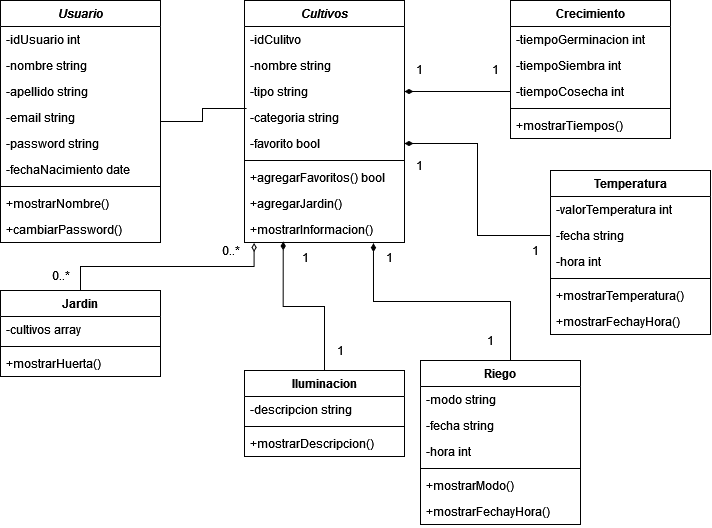

The diagram above was exported from draw.io. Its source (the exported page's mxGraphModel, read from the mxfile embedded in the PNG):
<mxGraphModel dx="718" dy="390" grid="1" gridSize="10" guides="1" tooltips="1" connect="1" arrows="1" fold="1" page="1" pageScale="1" pageWidth="827" pageHeight="1169" math="0" shadow="0">
  <root>
    <mxCell id="WIyWlLk6GJQsqaUBKTNV-0" />
    <mxCell id="WIyWlLk6GJQsqaUBKTNV-1" parent="WIyWlLk6GJQsqaUBKTNV-0" />
    <mxCell id="ZKGHPmZNcVkF3RRdmYr_-13" style="edgeStyle=orthogonalEdgeStyle;rounded=0;orthogonalLoop=1;jettySize=auto;html=1;exitX=1;exitY=0.5;exitDx=0;exitDy=0;entryX=0.013;entryY=0.154;entryDx=0;entryDy=0;entryPerimeter=0;endArrow=none;endFill=0;" edge="1" parent="WIyWlLk6GJQsqaUBKTNV-1" source="zkfFHV4jXpPFQw0GAbJ--0" target="ZKGHPmZNcVkF3RRdmYr_-9">
      <mxGeometry relative="1" as="geometry" />
    </mxCell>
    <mxCell id="zkfFHV4jXpPFQw0GAbJ--0" value="Usuario" style="swimlane;fontStyle=3;align=center;verticalAlign=top;childLayout=stackLayout;horizontal=1;startSize=26;horizontalStack=0;resizeParent=1;resizeLast=0;collapsible=1;marginBottom=0;rounded=0;shadow=0;strokeWidth=1;" parent="WIyWlLk6GJQsqaUBKTNV-1" vertex="1">
      <mxGeometry x="90" y="40" width="160" height="242" as="geometry">
        <mxRectangle x="220" y="120" width="160" height="26" as="alternateBounds" />
      </mxGeometry>
    </mxCell>
    <mxCell id="zkfFHV4jXpPFQw0GAbJ--1" value="-idUsuario int" style="text;align=left;verticalAlign=top;spacingLeft=4;spacingRight=4;overflow=hidden;rotatable=0;points=[[0,0.5],[1,0.5]];portConstraint=eastwest;" parent="zkfFHV4jXpPFQw0GAbJ--0" vertex="1">
      <mxGeometry y="26" width="160" height="26" as="geometry" />
    </mxCell>
    <mxCell id="zkfFHV4jXpPFQw0GAbJ--2" value="-nombre string" style="text;align=left;verticalAlign=top;spacingLeft=4;spacingRight=4;overflow=hidden;rotatable=0;points=[[0,0.5],[1,0.5]];portConstraint=eastwest;rounded=0;shadow=0;html=0;" parent="zkfFHV4jXpPFQw0GAbJ--0" vertex="1">
      <mxGeometry y="52" width="160" height="26" as="geometry" />
    </mxCell>
    <mxCell id="zkfFHV4jXpPFQw0GAbJ--3" value="-apellido string&#10;" style="text;align=left;verticalAlign=top;spacingLeft=4;spacingRight=4;overflow=hidden;rotatable=0;points=[[0,0.5],[1,0.5]];portConstraint=eastwest;rounded=0;shadow=0;html=0;" parent="zkfFHV4jXpPFQw0GAbJ--0" vertex="1">
      <mxGeometry y="78" width="160" height="26" as="geometry" />
    </mxCell>
    <mxCell id="ZKGHPmZNcVkF3RRdmYr_-0" value="-email string" style="text;align=left;verticalAlign=top;spacingLeft=4;spacingRight=4;overflow=hidden;rotatable=0;points=[[0,0.5],[1,0.5]];portConstraint=eastwest;rounded=0;shadow=0;html=0;" vertex="1" parent="zkfFHV4jXpPFQw0GAbJ--0">
      <mxGeometry y="104" width="160" height="26" as="geometry" />
    </mxCell>
    <mxCell id="ZKGHPmZNcVkF3RRdmYr_-1" value="-password string" style="text;align=left;verticalAlign=top;spacingLeft=4;spacingRight=4;overflow=hidden;rotatable=0;points=[[0,0.5],[1,0.5]];portConstraint=eastwest;rounded=0;shadow=0;html=0;" vertex="1" parent="zkfFHV4jXpPFQw0GAbJ--0">
      <mxGeometry y="130" width="160" height="26" as="geometry" />
    </mxCell>
    <mxCell id="ZKGHPmZNcVkF3RRdmYr_-2" value="-fechaNacimiento date" style="text;align=left;verticalAlign=top;spacingLeft=4;spacingRight=4;overflow=hidden;rotatable=0;points=[[0,0.5],[1,0.5]];portConstraint=eastwest;rounded=0;shadow=0;html=0;" vertex="1" parent="zkfFHV4jXpPFQw0GAbJ--0">
      <mxGeometry y="156" width="160" height="26" as="geometry" />
    </mxCell>
    <mxCell id="zkfFHV4jXpPFQw0GAbJ--4" value="" style="line;html=1;strokeWidth=1;align=left;verticalAlign=middle;spacingTop=-1;spacingLeft=3;spacingRight=3;rotatable=0;labelPosition=right;points=[];portConstraint=eastwest;" parent="zkfFHV4jXpPFQw0GAbJ--0" vertex="1">
      <mxGeometry y="182" width="160" height="8" as="geometry" />
    </mxCell>
    <mxCell id="ZKGHPmZNcVkF3RRdmYr_-110" value="+mostrarNombre()" style="text;align=left;verticalAlign=top;spacingLeft=4;spacingRight=4;overflow=hidden;rotatable=0;points=[[0,0.5],[1,0.5]];portConstraint=eastwest;" vertex="1" parent="zkfFHV4jXpPFQw0GAbJ--0">
      <mxGeometry y="190" width="160" height="26" as="geometry" />
    </mxCell>
    <mxCell id="zkfFHV4jXpPFQw0GAbJ--5" value="+cambiarPassword()" style="text;align=left;verticalAlign=top;spacingLeft=4;spacingRight=4;overflow=hidden;rotatable=0;points=[[0,0.5],[1,0.5]];portConstraint=eastwest;" parent="zkfFHV4jXpPFQw0GAbJ--0" vertex="1">
      <mxGeometry y="216" width="160" height="26" as="geometry" />
    </mxCell>
    <mxCell id="ZKGHPmZNcVkF3RRdmYr_-3" value="Cultivos" style="swimlane;fontStyle=3;align=center;verticalAlign=top;childLayout=stackLayout;horizontal=1;startSize=26;horizontalStack=0;resizeParent=1;resizeParentMax=0;resizeLast=0;collapsible=1;marginBottom=0;" vertex="1" parent="WIyWlLk6GJQsqaUBKTNV-1">
      <mxGeometry x="334" y="40" width="160" height="242" as="geometry" />
    </mxCell>
    <mxCell id="ZKGHPmZNcVkF3RRdmYr_-4" value="-idCulitvo" style="text;strokeColor=none;fillColor=none;align=left;verticalAlign=top;spacingLeft=4;spacingRight=4;overflow=hidden;rotatable=0;points=[[0,0.5],[1,0.5]];portConstraint=eastwest;" vertex="1" parent="ZKGHPmZNcVkF3RRdmYr_-3">
      <mxGeometry y="26" width="160" height="26" as="geometry" />
    </mxCell>
    <mxCell id="ZKGHPmZNcVkF3RRdmYr_-7" value="-nombre string" style="text;strokeColor=none;fillColor=none;align=left;verticalAlign=top;spacingLeft=4;spacingRight=4;overflow=hidden;rotatable=0;points=[[0,0.5],[1,0.5]];portConstraint=eastwest;" vertex="1" parent="ZKGHPmZNcVkF3RRdmYr_-3">
      <mxGeometry y="52" width="160" height="26" as="geometry" />
    </mxCell>
    <mxCell id="ZKGHPmZNcVkF3RRdmYr_-8" value="-tipo string" style="text;strokeColor=none;fillColor=none;align=left;verticalAlign=top;spacingLeft=4;spacingRight=4;overflow=hidden;rotatable=0;points=[[0,0.5],[1,0.5]];portConstraint=eastwest;" vertex="1" parent="ZKGHPmZNcVkF3RRdmYr_-3">
      <mxGeometry y="78" width="160" height="26" as="geometry" />
    </mxCell>
    <mxCell id="ZKGHPmZNcVkF3RRdmYr_-9" value="-categoria string" style="text;strokeColor=none;fillColor=none;align=left;verticalAlign=top;spacingLeft=4;spacingRight=4;overflow=hidden;rotatable=0;points=[[0,0.5],[1,0.5]];portConstraint=eastwest;" vertex="1" parent="ZKGHPmZNcVkF3RRdmYr_-3">
      <mxGeometry y="104" width="160" height="26" as="geometry" />
    </mxCell>
    <mxCell id="ZKGHPmZNcVkF3RRdmYr_-10" value="-favorito bool" style="text;strokeColor=none;fillColor=none;align=left;verticalAlign=top;spacingLeft=4;spacingRight=4;overflow=hidden;rotatable=0;points=[[0,0.5],[1,0.5]];portConstraint=eastwest;" vertex="1" parent="ZKGHPmZNcVkF3RRdmYr_-3">
      <mxGeometry y="130" width="160" height="26" as="geometry" />
    </mxCell>
    <mxCell id="ZKGHPmZNcVkF3RRdmYr_-5" value="" style="line;strokeWidth=1;fillColor=none;align=left;verticalAlign=middle;spacingTop=-1;spacingLeft=3;spacingRight=3;rotatable=0;labelPosition=right;points=[];portConstraint=eastwest;strokeColor=inherit;" vertex="1" parent="ZKGHPmZNcVkF3RRdmYr_-3">
      <mxGeometry y="156" width="160" height="8" as="geometry" />
    </mxCell>
    <mxCell id="ZKGHPmZNcVkF3RRdmYr_-6" value="+agregarFavoritos() bool" style="text;strokeColor=none;fillColor=none;align=left;verticalAlign=top;spacingLeft=4;spacingRight=4;overflow=hidden;rotatable=0;points=[[0,0.5],[1,0.5]];portConstraint=eastwest;" vertex="1" parent="ZKGHPmZNcVkF3RRdmYr_-3">
      <mxGeometry y="164" width="160" height="26" as="geometry" />
    </mxCell>
    <mxCell id="ZKGHPmZNcVkF3RRdmYr_-11" value="+agregarJardin()" style="text;strokeColor=none;fillColor=none;align=left;verticalAlign=top;spacingLeft=4;spacingRight=4;overflow=hidden;rotatable=0;points=[[0,0.5],[1,0.5]];portConstraint=eastwest;" vertex="1" parent="ZKGHPmZNcVkF3RRdmYr_-3">
      <mxGeometry y="190" width="160" height="26" as="geometry" />
    </mxCell>
    <mxCell id="ZKGHPmZNcVkF3RRdmYr_-12" value="+mostrarInformacion()" style="text;strokeColor=none;fillColor=none;align=left;verticalAlign=top;spacingLeft=4;spacingRight=4;overflow=hidden;rotatable=0;points=[[0,0.5],[1,0.5]];portConstraint=eastwest;" vertex="1" parent="ZKGHPmZNcVkF3RRdmYr_-3">
      <mxGeometry y="216" width="160" height="26" as="geometry" />
    </mxCell>
    <mxCell id="ZKGHPmZNcVkF3RRdmYr_-14" value="Crecimiento" style="swimlane;fontStyle=1;align=center;verticalAlign=top;childLayout=stackLayout;horizontal=1;startSize=26;horizontalStack=0;resizeParent=1;resizeParentMax=0;resizeLast=0;collapsible=1;marginBottom=0;" vertex="1" parent="WIyWlLk6GJQsqaUBKTNV-1">
      <mxGeometry x="600" y="40" width="160" height="138" as="geometry" />
    </mxCell>
    <mxCell id="ZKGHPmZNcVkF3RRdmYr_-15" value="-tiempoGerminacion int" style="text;strokeColor=none;fillColor=none;align=left;verticalAlign=top;spacingLeft=4;spacingRight=4;overflow=hidden;rotatable=0;points=[[0,0.5],[1,0.5]];portConstraint=eastwest;" vertex="1" parent="ZKGHPmZNcVkF3RRdmYr_-14">
      <mxGeometry y="26" width="160" height="26" as="geometry" />
    </mxCell>
    <mxCell id="ZKGHPmZNcVkF3RRdmYr_-18" value="-tiempoSiembra int" style="text;strokeColor=none;fillColor=none;align=left;verticalAlign=top;spacingLeft=4;spacingRight=4;overflow=hidden;rotatable=0;points=[[0,0.5],[1,0.5]];portConstraint=eastwest;" vertex="1" parent="ZKGHPmZNcVkF3RRdmYr_-14">
      <mxGeometry y="52" width="160" height="26" as="geometry" />
    </mxCell>
    <mxCell id="ZKGHPmZNcVkF3RRdmYr_-19" value="-tiempoCosecha int" style="text;strokeColor=none;fillColor=none;align=left;verticalAlign=top;spacingLeft=4;spacingRight=4;overflow=hidden;rotatable=0;points=[[0,0.5],[1,0.5]];portConstraint=eastwest;" vertex="1" parent="ZKGHPmZNcVkF3RRdmYr_-14">
      <mxGeometry y="78" width="160" height="26" as="geometry" />
    </mxCell>
    <mxCell id="ZKGHPmZNcVkF3RRdmYr_-16" value="" style="line;strokeWidth=1;fillColor=none;align=left;verticalAlign=middle;spacingTop=-1;spacingLeft=3;spacingRight=3;rotatable=0;labelPosition=right;points=[];portConstraint=eastwest;strokeColor=inherit;" vertex="1" parent="ZKGHPmZNcVkF3RRdmYr_-14">
      <mxGeometry y="104" width="160" height="8" as="geometry" />
    </mxCell>
    <mxCell id="ZKGHPmZNcVkF3RRdmYr_-17" value="+mostrarTiempos()" style="text;strokeColor=none;fillColor=none;align=left;verticalAlign=top;spacingLeft=4;spacingRight=4;overflow=hidden;rotatable=0;points=[[0,0.5],[1,0.5]];portConstraint=eastwest;" vertex="1" parent="ZKGHPmZNcVkF3RRdmYr_-14">
      <mxGeometry y="112" width="160" height="26" as="geometry" />
    </mxCell>
    <mxCell id="ZKGHPmZNcVkF3RRdmYr_-69" style="edgeStyle=orthogonalEdgeStyle;rounded=0;orthogonalLoop=1;jettySize=auto;html=1;exitX=0.5;exitY=0;exitDx=0;exitDy=0;entryX=0.806;entryY=1.027;entryDx=0;entryDy=0;entryPerimeter=0;startArrow=none;startFill=0;endArrow=diamondThin;endFill=1;" edge="1" parent="WIyWlLk6GJQsqaUBKTNV-1" target="ZKGHPmZNcVkF3RRdmYr_-12">
      <mxGeometry relative="1" as="geometry">
        <mxPoint x="600" y="400" as="sourcePoint" />
      </mxGeometry>
    </mxCell>
    <mxCell id="ZKGHPmZNcVkF3RRdmYr_-71" style="edgeStyle=orthogonalEdgeStyle;rounded=0;orthogonalLoop=1;jettySize=auto;html=1;exitX=0.5;exitY=0;exitDx=0;exitDy=0;entryX=0.242;entryY=0.962;entryDx=0;entryDy=0;entryPerimeter=0;startArrow=none;startFill=0;endArrow=diamondThin;endFill=1;" edge="1" parent="WIyWlLk6GJQsqaUBKTNV-1" target="ZKGHPmZNcVkF3RRdmYr_-12">
      <mxGeometry relative="1" as="geometry">
        <mxPoint x="414" y="410" as="sourcePoint" />
      </mxGeometry>
    </mxCell>
    <mxCell id="ZKGHPmZNcVkF3RRdmYr_-42" style="edgeStyle=orthogonalEdgeStyle;rounded=0;orthogonalLoop=1;jettySize=auto;html=1;exitX=1;exitY=0.5;exitDx=0;exitDy=0;entryX=0;entryY=0.5;entryDx=0;entryDy=0;startArrow=diamondThin;startFill=1;endArrow=none;endFill=0;" edge="1" parent="WIyWlLk6GJQsqaUBKTNV-1" source="ZKGHPmZNcVkF3RRdmYr_-8" target="ZKGHPmZNcVkF3RRdmYr_-19">
      <mxGeometry relative="1" as="geometry" />
    </mxCell>
    <mxCell id="ZKGHPmZNcVkF3RRdmYr_-93" style="edgeStyle=orthogonalEdgeStyle;rounded=0;orthogonalLoop=1;jettySize=auto;html=1;exitX=0.5;exitY=0;exitDx=0;exitDy=0;entryX=0.06;entryY=1.019;entryDx=0;entryDy=0;entryPerimeter=0;startArrow=none;startFill=0;endArrow=diamondThin;endFill=0;" edge="1" parent="WIyWlLk6GJQsqaUBKTNV-1" source="ZKGHPmZNcVkF3RRdmYr_-72" target="ZKGHPmZNcVkF3RRdmYr_-12">
      <mxGeometry relative="1" as="geometry" />
    </mxCell>
    <mxCell id="ZKGHPmZNcVkF3RRdmYr_-72" value="Jardin" style="swimlane;fontStyle=1;align=center;verticalAlign=top;childLayout=stackLayout;horizontal=1;startSize=26;horizontalStack=0;resizeParent=1;resizeParentMax=0;resizeLast=0;collapsible=1;marginBottom=0;" vertex="1" parent="WIyWlLk6GJQsqaUBKTNV-1">
      <mxGeometry x="90" y="330" width="160" height="86" as="geometry" />
    </mxCell>
    <mxCell id="ZKGHPmZNcVkF3RRdmYr_-73" value="-cultivos array" style="text;strokeColor=none;fillColor=none;align=left;verticalAlign=top;spacingLeft=4;spacingRight=4;overflow=hidden;rotatable=0;points=[[0,0.5],[1,0.5]];portConstraint=eastwest;" vertex="1" parent="ZKGHPmZNcVkF3RRdmYr_-72">
      <mxGeometry y="26" width="160" height="26" as="geometry" />
    </mxCell>
    <mxCell id="ZKGHPmZNcVkF3RRdmYr_-74" value="" style="line;strokeWidth=1;fillColor=none;align=left;verticalAlign=middle;spacingTop=-1;spacingLeft=3;spacingRight=3;rotatable=0;labelPosition=right;points=[];portConstraint=eastwest;strokeColor=inherit;" vertex="1" parent="ZKGHPmZNcVkF3RRdmYr_-72">
      <mxGeometry y="52" width="160" height="8" as="geometry" />
    </mxCell>
    <mxCell id="ZKGHPmZNcVkF3RRdmYr_-97" value="+mostrarHuerta()" style="text;strokeColor=none;fillColor=none;align=left;verticalAlign=top;spacingLeft=4;spacingRight=4;overflow=hidden;rotatable=0;points=[[0,0.5],[1,0.5]];portConstraint=eastwest;" vertex="1" parent="ZKGHPmZNcVkF3RRdmYr_-72">
      <mxGeometry y="60" width="160" height="26" as="geometry" />
    </mxCell>
    <mxCell id="ZKGHPmZNcVkF3RRdmYr_-76" value="Iluminacion" style="swimlane;fontStyle=1;align=center;verticalAlign=top;childLayout=stackLayout;horizontal=1;startSize=26;horizontalStack=0;resizeParent=1;resizeParentMax=0;resizeLast=0;collapsible=1;marginBottom=0;" vertex="1" parent="WIyWlLk6GJQsqaUBKTNV-1">
      <mxGeometry x="334" y="410" width="160" height="86" as="geometry" />
    </mxCell>
    <mxCell id="ZKGHPmZNcVkF3RRdmYr_-77" value="-descripcion string" style="text;strokeColor=none;fillColor=none;align=left;verticalAlign=top;spacingLeft=4;spacingRight=4;overflow=hidden;rotatable=0;points=[[0,0.5],[1,0.5]];portConstraint=eastwest;" vertex="1" parent="ZKGHPmZNcVkF3RRdmYr_-76">
      <mxGeometry y="26" width="160" height="26" as="geometry" />
    </mxCell>
    <mxCell id="ZKGHPmZNcVkF3RRdmYr_-78" value="" style="line;strokeWidth=1;fillColor=none;align=left;verticalAlign=middle;spacingTop=-1;spacingLeft=3;spacingRight=3;rotatable=0;labelPosition=right;points=[];portConstraint=eastwest;strokeColor=inherit;" vertex="1" parent="ZKGHPmZNcVkF3RRdmYr_-76">
      <mxGeometry y="52" width="160" height="8" as="geometry" />
    </mxCell>
    <mxCell id="ZKGHPmZNcVkF3RRdmYr_-79" value="+mostrarDescripcion()" style="text;strokeColor=none;fillColor=none;align=left;verticalAlign=top;spacingLeft=4;spacingRight=4;overflow=hidden;rotatable=0;points=[[0,0.5],[1,0.5]];portConstraint=eastwest;" vertex="1" parent="ZKGHPmZNcVkF3RRdmYr_-76">
      <mxGeometry y="60" width="160" height="26" as="geometry" />
    </mxCell>
    <mxCell id="ZKGHPmZNcVkF3RRdmYr_-80" value="Riego" style="swimlane;fontStyle=1;align=center;verticalAlign=top;childLayout=stackLayout;horizontal=1;startSize=26;horizontalStack=0;resizeParent=1;resizeParentMax=0;resizeLast=0;collapsible=1;marginBottom=0;" vertex="1" parent="WIyWlLk6GJQsqaUBKTNV-1">
      <mxGeometry x="510" y="400" width="160" height="164" as="geometry" />
    </mxCell>
    <mxCell id="ZKGHPmZNcVkF3RRdmYr_-34" value="-modo string" style="text;strokeColor=none;fillColor=none;align=left;verticalAlign=top;spacingLeft=4;spacingRight=4;overflow=hidden;rotatable=0;points=[[0,0.5],[1,0.5]];portConstraint=eastwest;" vertex="1" parent="ZKGHPmZNcVkF3RRdmYr_-80">
      <mxGeometry y="26" width="160" height="26" as="geometry" />
    </mxCell>
    <mxCell id="ZKGHPmZNcVkF3RRdmYr_-35" value="-fecha string" style="text;strokeColor=none;fillColor=none;align=left;verticalAlign=top;spacingLeft=4;spacingRight=4;overflow=hidden;rotatable=0;points=[[0,0.5],[1,0.5]];portConstraint=eastwest;" vertex="1" parent="ZKGHPmZNcVkF3RRdmYr_-80">
      <mxGeometry y="52" width="160" height="26" as="geometry" />
    </mxCell>
    <mxCell id="ZKGHPmZNcVkF3RRdmYr_-36" value="-hora int" style="text;strokeColor=none;fillColor=none;align=left;verticalAlign=top;spacingLeft=4;spacingRight=4;overflow=hidden;rotatable=0;points=[[0,0.5],[1,0.5]];portConstraint=eastwest;" vertex="1" parent="ZKGHPmZNcVkF3RRdmYr_-80">
      <mxGeometry y="78" width="160" height="26" as="geometry" />
    </mxCell>
    <mxCell id="ZKGHPmZNcVkF3RRdmYr_-82" value="" style="line;strokeWidth=1;fillColor=none;align=left;verticalAlign=middle;spacingTop=-1;spacingLeft=3;spacingRight=3;rotatable=0;labelPosition=right;points=[];portConstraint=eastwest;strokeColor=inherit;" vertex="1" parent="ZKGHPmZNcVkF3RRdmYr_-80">
      <mxGeometry y="104" width="160" height="8" as="geometry" />
    </mxCell>
    <mxCell id="ZKGHPmZNcVkF3RRdmYr_-83" value="+mostrarModo()" style="text;strokeColor=none;fillColor=none;align=left;verticalAlign=top;spacingLeft=4;spacingRight=4;overflow=hidden;rotatable=0;points=[[0,0.5],[1,0.5]];portConstraint=eastwest;" vertex="1" parent="ZKGHPmZNcVkF3RRdmYr_-80">
      <mxGeometry y="112" width="160" height="26" as="geometry" />
    </mxCell>
    <mxCell id="ZKGHPmZNcVkF3RRdmYr_-84" value="+mostrarFechayHora()" style="text;strokeColor=none;fillColor=none;align=left;verticalAlign=top;spacingLeft=4;spacingRight=4;overflow=hidden;rotatable=0;points=[[0,0.5],[1,0.5]];portConstraint=eastwest;" vertex="1" parent="ZKGHPmZNcVkF3RRdmYr_-80">
      <mxGeometry y="138" width="160" height="26" as="geometry" />
    </mxCell>
    <mxCell id="ZKGHPmZNcVkF3RRdmYr_-85" value="Temperatura" style="swimlane;fontStyle=1;align=center;verticalAlign=top;childLayout=stackLayout;horizontal=1;startSize=26;horizontalStack=0;resizeParent=1;resizeParentMax=0;resizeLast=0;collapsible=1;marginBottom=0;" vertex="1" parent="WIyWlLk6GJQsqaUBKTNV-1">
      <mxGeometry x="640" y="210" width="160" height="164" as="geometry" />
    </mxCell>
    <mxCell id="ZKGHPmZNcVkF3RRdmYr_-30" value="-valorTemperatura int" style="text;strokeColor=none;fillColor=none;align=left;verticalAlign=top;spacingLeft=4;spacingRight=4;overflow=hidden;rotatable=0;points=[[0,0.5],[1,0.5]];portConstraint=eastwest;" vertex="1" parent="ZKGHPmZNcVkF3RRdmYr_-85">
      <mxGeometry y="26" width="160" height="26" as="geometry" />
    </mxCell>
    <mxCell id="ZKGHPmZNcVkF3RRdmYr_-31" value="-fecha string" style="text;strokeColor=none;fillColor=none;align=left;verticalAlign=top;spacingLeft=4;spacingRight=4;overflow=hidden;rotatable=0;points=[[0,0.5],[1,0.5]];portConstraint=eastwest;" vertex="1" parent="ZKGHPmZNcVkF3RRdmYr_-85">
      <mxGeometry y="52" width="160" height="26" as="geometry" />
    </mxCell>
    <mxCell id="ZKGHPmZNcVkF3RRdmYr_-32" value="-hora int" style="text;strokeColor=none;fillColor=none;align=left;verticalAlign=top;spacingLeft=4;spacingRight=4;overflow=hidden;rotatable=0;points=[[0,0.5],[1,0.5]];portConstraint=eastwest;" vertex="1" parent="ZKGHPmZNcVkF3RRdmYr_-85">
      <mxGeometry y="78" width="160" height="26" as="geometry" />
    </mxCell>
    <mxCell id="ZKGHPmZNcVkF3RRdmYr_-87" value="" style="line;strokeWidth=1;fillColor=none;align=left;verticalAlign=middle;spacingTop=-1;spacingLeft=3;spacingRight=3;rotatable=0;labelPosition=right;points=[];portConstraint=eastwest;strokeColor=inherit;" vertex="1" parent="ZKGHPmZNcVkF3RRdmYr_-85">
      <mxGeometry y="104" width="160" height="8" as="geometry" />
    </mxCell>
    <mxCell id="ZKGHPmZNcVkF3RRdmYr_-88" value="+mostrarTemperatura()" style="text;strokeColor=none;fillColor=none;align=left;verticalAlign=top;spacingLeft=4;spacingRight=4;overflow=hidden;rotatable=0;points=[[0,0.5],[1,0.5]];portConstraint=eastwest;" vertex="1" parent="ZKGHPmZNcVkF3RRdmYr_-85">
      <mxGeometry y="112" width="160" height="26" as="geometry" />
    </mxCell>
    <mxCell id="ZKGHPmZNcVkF3RRdmYr_-91" value="+mostrarFechayHora()" style="text;strokeColor=none;fillColor=none;align=left;verticalAlign=top;spacingLeft=4;spacingRight=4;overflow=hidden;rotatable=0;points=[[0,0.5],[1,0.5]];portConstraint=eastwest;" vertex="1" parent="ZKGHPmZNcVkF3RRdmYr_-85">
      <mxGeometry y="138" width="160" height="26" as="geometry" />
    </mxCell>
    <mxCell id="ZKGHPmZNcVkF3RRdmYr_-90" style="edgeStyle=orthogonalEdgeStyle;rounded=0;orthogonalLoop=1;jettySize=auto;html=1;exitX=0;exitY=0.5;exitDx=0;exitDy=0;entryX=1;entryY=0.5;entryDx=0;entryDy=0;startArrow=none;startFill=0;endArrow=diamondThin;endFill=1;" edge="1" parent="WIyWlLk6GJQsqaUBKTNV-1" source="ZKGHPmZNcVkF3RRdmYr_-31" target="ZKGHPmZNcVkF3RRdmYr_-10">
      <mxGeometry relative="1" as="geometry" />
    </mxCell>
    <mxCell id="ZKGHPmZNcVkF3RRdmYr_-98" value="0..*" style="text;html=1;align=center;verticalAlign=middle;resizable=0;points=[];autosize=1;strokeColor=none;fillColor=none;" vertex="1" parent="WIyWlLk6GJQsqaUBKTNV-1">
      <mxGeometry x="130" y="300" width="40" height="30" as="geometry" />
    </mxCell>
    <mxCell id="ZKGHPmZNcVkF3RRdmYr_-100" value="0..*" style="text;html=1;align=center;verticalAlign=middle;resizable=0;points=[];autosize=1;strokeColor=none;fillColor=none;" vertex="1" parent="WIyWlLk6GJQsqaUBKTNV-1">
      <mxGeometry x="300" y="275" width="40" height="30" as="geometry" />
    </mxCell>
    <mxCell id="ZKGHPmZNcVkF3RRdmYr_-101" value="1" style="text;html=1;align=center;verticalAlign=middle;resizable=0;points=[];autosize=1;strokeColor=none;fillColor=none;" vertex="1" parent="WIyWlLk6GJQsqaUBKTNV-1">
      <mxGeometry x="415" y="375" width="30" height="30" as="geometry" />
    </mxCell>
    <mxCell id="ZKGHPmZNcVkF3RRdmYr_-102" value="1" style="text;html=1;align=center;verticalAlign=middle;resizable=0;points=[];autosize=1;strokeColor=none;fillColor=none;" vertex="1" parent="WIyWlLk6GJQsqaUBKTNV-1">
      <mxGeometry x="380" y="282" width="30" height="30" as="geometry" />
    </mxCell>
    <mxCell id="ZKGHPmZNcVkF3RRdmYr_-103" value="1" style="text;html=1;align=center;verticalAlign=middle;resizable=0;points=[];autosize=1;strokeColor=none;fillColor=none;" vertex="1" parent="WIyWlLk6GJQsqaUBKTNV-1">
      <mxGeometry x="464" y="282" width="30" height="30" as="geometry" />
    </mxCell>
    <mxCell id="ZKGHPmZNcVkF3RRdmYr_-104" value="1" style="text;html=1;align=center;verticalAlign=middle;resizable=0;points=[];autosize=1;strokeColor=none;fillColor=none;" vertex="1" parent="WIyWlLk6GJQsqaUBKTNV-1">
      <mxGeometry x="565" y="365" width="30" height="30" as="geometry" />
    </mxCell>
    <mxCell id="ZKGHPmZNcVkF3RRdmYr_-105" value="1" style="text;html=1;align=center;verticalAlign=middle;resizable=0;points=[];autosize=1;strokeColor=none;fillColor=none;" vertex="1" parent="WIyWlLk6GJQsqaUBKTNV-1">
      <mxGeometry x="610" y="275" width="30" height="30" as="geometry" />
    </mxCell>
    <mxCell id="ZKGHPmZNcVkF3RRdmYr_-106" value="1" style="text;html=1;align=center;verticalAlign=middle;resizable=0;points=[];autosize=1;strokeColor=none;fillColor=none;" vertex="1" parent="WIyWlLk6GJQsqaUBKTNV-1">
      <mxGeometry x="494" y="190" width="30" height="30" as="geometry" />
    </mxCell>
    <mxCell id="ZKGHPmZNcVkF3RRdmYr_-107" value="1" style="text;html=1;align=center;verticalAlign=middle;resizable=0;points=[];autosize=1;strokeColor=none;fillColor=none;" vertex="1" parent="WIyWlLk6GJQsqaUBKTNV-1">
      <mxGeometry x="570" y="94" width="30" height="30" as="geometry" />
    </mxCell>
    <mxCell id="ZKGHPmZNcVkF3RRdmYr_-108" value="1" style="text;html=1;align=center;verticalAlign=middle;resizable=0;points=[];autosize=1;strokeColor=none;fillColor=none;" vertex="1" parent="WIyWlLk6GJQsqaUBKTNV-1">
      <mxGeometry x="494" y="94" width="30" height="30" as="geometry" />
    </mxCell>
  </root>
</mxGraphModel>